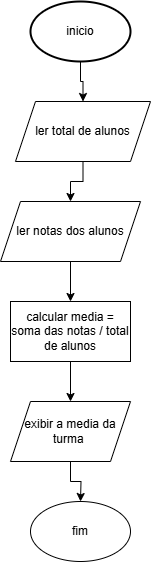

The diagram above was exported from draw.io. Its source (the exported page's mxGraphModel, read from the mxfile embedded in the PNG):
<mxGraphModel dx="1434" dy="746" grid="1" gridSize="10" guides="1" tooltips="1" connect="1" arrows="1" fold="1" page="1" pageScale="1" pageWidth="827" pageHeight="1169" math="0" shadow="0">
  <root>
    <mxCell id="0" />
    <mxCell id="1" parent="0" />
    <mxCell id="6E-NPJ-FgV6y0shP_3Q2-4" style="edgeStyle=orthogonalEdgeStyle;rounded=0;orthogonalLoop=1;jettySize=auto;html=1;exitX=0.5;exitY=1;exitDx=0;exitDy=0;exitPerimeter=0;entryX=0.5;entryY=0;entryDx=0;entryDy=0;" edge="1" parent="1" source="6E-NPJ-FgV6y0shP_3Q2-2" target="6E-NPJ-FgV6y0shP_3Q2-5">
      <mxGeometry relative="1" as="geometry">
        <mxPoint x="400" y="140" as="targetPoint" />
      </mxGeometry>
    </mxCell>
    <mxCell id="6E-NPJ-FgV6y0shP_3Q2-2" value="inicio" style="strokeWidth=2;html=1;shape=mxgraph.flowchart.start_1;whiteSpace=wrap;" vertex="1" parent="1">
      <mxGeometry x="350" y="50" width="100" height="60" as="geometry" />
    </mxCell>
    <mxCell id="6E-NPJ-FgV6y0shP_3Q2-10" value="" style="edgeStyle=orthogonalEdgeStyle;rounded=0;orthogonalLoop=1;jettySize=auto;html=1;" edge="1" parent="1" source="6E-NPJ-FgV6y0shP_3Q2-5" target="6E-NPJ-FgV6y0shP_3Q2-6">
      <mxGeometry relative="1" as="geometry" />
    </mxCell>
    <mxCell id="6E-NPJ-FgV6y0shP_3Q2-5" value="ler total de alunos" style="shape=parallelogram;perimeter=parallelogramPerimeter;whiteSpace=wrap;html=1;fixedSize=1;" vertex="1" parent="1">
      <mxGeometry x="335" y="150" width="135" height="60" as="geometry" />
    </mxCell>
    <mxCell id="6E-NPJ-FgV6y0shP_3Q2-12" value="" style="edgeStyle=orthogonalEdgeStyle;rounded=0;orthogonalLoop=1;jettySize=auto;html=1;" edge="1" parent="1" source="6E-NPJ-FgV6y0shP_3Q2-6" target="6E-NPJ-FgV6y0shP_3Q2-11">
      <mxGeometry relative="1" as="geometry" />
    </mxCell>
    <mxCell id="6E-NPJ-FgV6y0shP_3Q2-6" value="ler notas dos alunos" style="shape=parallelogram;perimeter=parallelogramPerimeter;whiteSpace=wrap;html=1;fixedSize=1;" vertex="1" parent="1">
      <mxGeometry x="320" y="250" width="140" height="60" as="geometry" />
    </mxCell>
    <mxCell id="6E-NPJ-FgV6y0shP_3Q2-14" value="" style="edgeStyle=orthogonalEdgeStyle;rounded=0;orthogonalLoop=1;jettySize=auto;html=1;" edge="1" parent="1" source="6E-NPJ-FgV6y0shP_3Q2-11" target="6E-NPJ-FgV6y0shP_3Q2-13">
      <mxGeometry relative="1" as="geometry" />
    </mxCell>
    <mxCell id="6E-NPJ-FgV6y0shP_3Q2-11" value="calcular media = soma das notas / total de alunos" style="whiteSpace=wrap;html=1;" vertex="1" parent="1">
      <mxGeometry x="330" y="350" width="120" height="60" as="geometry" />
    </mxCell>
    <mxCell id="6E-NPJ-FgV6y0shP_3Q2-15" style="edgeStyle=orthogonalEdgeStyle;rounded=0;orthogonalLoop=1;jettySize=auto;html=1;exitX=0.5;exitY=1;exitDx=0;exitDy=0;" edge="1" parent="1" source="6E-NPJ-FgV6y0shP_3Q2-13">
      <mxGeometry relative="1" as="geometry">
        <mxPoint x="400" y="550" as="targetPoint" />
      </mxGeometry>
    </mxCell>
    <mxCell id="6E-NPJ-FgV6y0shP_3Q2-13" value="exibir a media da turma&amp;nbsp;" style="shape=parallelogram;perimeter=parallelogramPerimeter;whiteSpace=wrap;html=1;fixedSize=1;" vertex="1" parent="1">
      <mxGeometry x="330" y="450" width="120" height="60" as="geometry" />
    </mxCell>
    <mxCell id="6E-NPJ-FgV6y0shP_3Q2-16" value="fim" style="ellipse;whiteSpace=wrap;html=1;" vertex="1" parent="1">
      <mxGeometry x="350" y="550" width="100" height="60" as="geometry" />
    </mxCell>
  </root>
</mxGraphModel>